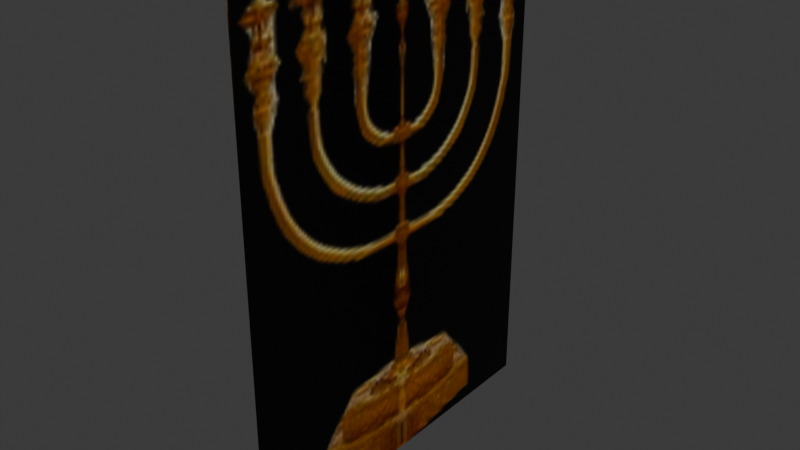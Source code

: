 # Source: minorah.blend  (saved by Blender 4.1.24; exported with 4.5.12 LTS)
import bpy
from mathutils import Matrix  # noqa: F401  (used for matrix-valued properties, if any)

bpy.ops.wm.read_factory_settings(use_empty=True)
scene = bpy.context.scene
scene.name = 'Scene'

# ---- images (referenced by path relative to the original .blend; pixels are not part of the script)
import os
ASSET_DIR = os.environ.get("B2B_ASSET_DIR", "")  # directory of the original .blend (textures are referenced by path, not embedded)
HERE = os.path.dirname(os.path.abspath(__file__))  # packed textures are extracted next to this script under _unpacked/

def load_image(name, relpath, width, height, colorspace="sRGB"):
    """Load a texture the original file referenced (path relative to the .blend, or extracted next to this script)."""
    p = next((c for c in (os.path.join(HERE, relpath), os.path.join(ASSET_DIR, relpath)) if relpath and os.path.exists(c)), "")
    if p:
        img = bpy.data.images.load(p, check_existing=True)
        img.name = name
    else:  # same state as the original file: an image datablock whose file is absent (Cycles renders it pink)
        img = bpy.data.images.new(name, width, height)
        img.source = "FILE"
        img.filepath = "//" + (relpath or name)
    img.colorspace_settings.name = colorspace
    return img
img_minorah_png = load_image('minorah.png', '_unpacked/minorah.12e56ee3.png', 64, 128, 'sRGB')

# ---- materials (node trees are filled in below, after node groups)
mat_minorah_png = bpy.data.materials.new('minorah.png')
mat_minorah_png.use_transparent_shadow = False

# ---- material node trees
mat_minorah_png.use_nodes = True; mat_minorah_png.node_tree.nodes.clear()
_N = mat_minorah_png.node_tree.nodes; _L = mat_minorah_png.node_tree.links
n0 = _N.new('ShaderNodeBsdfPrincipled'); n0.name = 'Principled BSDF'; n0.location = (10, 300)
n1 = _N.new('ShaderNodeOutputMaterial'); n1.name = 'Material Output'; n1.location = (300, 300)
n2 = _N.new('ShaderNodeTexImage'); n2.name = 'Image Texture'; n2.location = (-280, 280)
n2.image = img_minorah_png
_L.new(n0.outputs[0], n1.inputs[0])
_L.new(n2.outputs[0], n0.inputs[0])
n1.is_active_output = True

# ---- world
world_world = bpy.data.worlds.new('World'); scene.world = world_world
world_world.use_nodes = True; world_world.node_tree.nodes.clear()
_N = world_world.node_tree.nodes; _L = world_world.node_tree.links
n0 = _N.new('ShaderNodeOutputWorld'); n0.name = 'World Output'; n0.location = (300, 300)
n1 = _N.new('ShaderNodeBackground'); n1.name = 'Background'; n1.location = (10, 300)
n1.inputs[0].default_value = (0.05088, 0.05088, 0.05088, 1.0)
_L.new(n1.outputs[0], n0.inputs[0])
n0.is_active_output = True
world_world.color = (0.05088, 0.05088, 0.05088)
world_world.use_sun_shadow = False
world_world.sun_shadow_jitter_overblur = 0.0

# ---- meshes
me_cube_001 = bpy.data.meshes.new('Cube.001')
me_cube_001.from_pydata([(-0.2346, -1.355, -0.8387), (-0.2346, -1.355, 2.351), (-0.2464, -0.17, -0.8387), (-0.2464, -0.17, 2.351), (-0.2701, -2.539, -0.8387), (-0.2701, -2.539, 2.351), (-0.2464, -0.17, -0.8387), (-0.2464, -0.17, 2.351), (-0.2701, -2.539, -0.8387), (-0.2701, -2.539, 2.351)], [], [(2, 3, 1, 0), (4, 5, 1, 0), (6, 0, 1, 7), (8, 0, 1, 9)])
_uv = me_cube_001.uv_layers.new(name='UVMap')
_uv.uv.foreach_set('vector', [0.9683, 0.01101, 1.004, 0.9983, 0.04142, 0.9893, 0.02099, 0.01119, 0.9683, 0.01101, 1.004, 0.9983, 0.04142, 0.9893, 0.02099, 0.01119, 0.9683, 0.01101, 0.02099, 0.01119, 0.04142, 0.9893, 1.004, 0.9983, 0.9683, 0.01101, 0.02099, 0.01119, 0.04142, 0.9893, 1.004, 0.9983])
me_cube_001.materials.append(mat_minorah_png)
me_cube_001.update()

# ---- objects
ob_cube = bpy.data.objects.new('Cube', me_cube_001)

# ---- transforms, parenting, visibility, modifiers, constraints
ob_cube.location = (0.3481, 1.35, 0.8751)

# ---- collection membership
scene.collection.objects.link(ob_cube)

# ---- scene / render settings (as saved in the file)
scene.frame_start = 1; scene.frame_end = 250; scene.frame_set(5)
scene.render.engine = 'BLENDER_EEVEE_NEXT'
scene.cycles.sampling_pattern = 'TABULATED_SOBOL'
scene.eevee.ray_tracing_options.trace_max_roughness = 0.0
bpy.context.view_layer.update()

# ---- added for rendering (the .blend has no active camera and no usable light): camera, sun
cam_auto = bpy.data.cameras.new('AutoCamera')
cam_auto.lens = 50.0
cam_auto.sensor_width = 36.0
cam_auto.clip_end = 1000.0
ob_auto_camera = bpy.data.objects.new('AutoCamera', cam_auto)
scene.collection.objects.link(ob_auto_camera)
ob_auto_camera.location = (3.77244, -4.41647, 4.57287)
ob_auto_camera.rotation_euler = (1.09748, -7.21219e-08, 0.694738)
scene.camera = ob_auto_camera
light_auto_sun = bpy.data.lights.new('AutoSun', 'SUN')
light_auto_sun.energy = 3.0
light_auto_sun.angle = 0.0523599
ob_auto_sun = bpy.data.objects.new('AutoSun', light_auto_sun)
scene.collection.objects.link(ob_auto_sun)
ob_auto_sun.rotation_euler = (0.872665, 0.174533, 0.523599)
bpy.context.view_layer.update()
